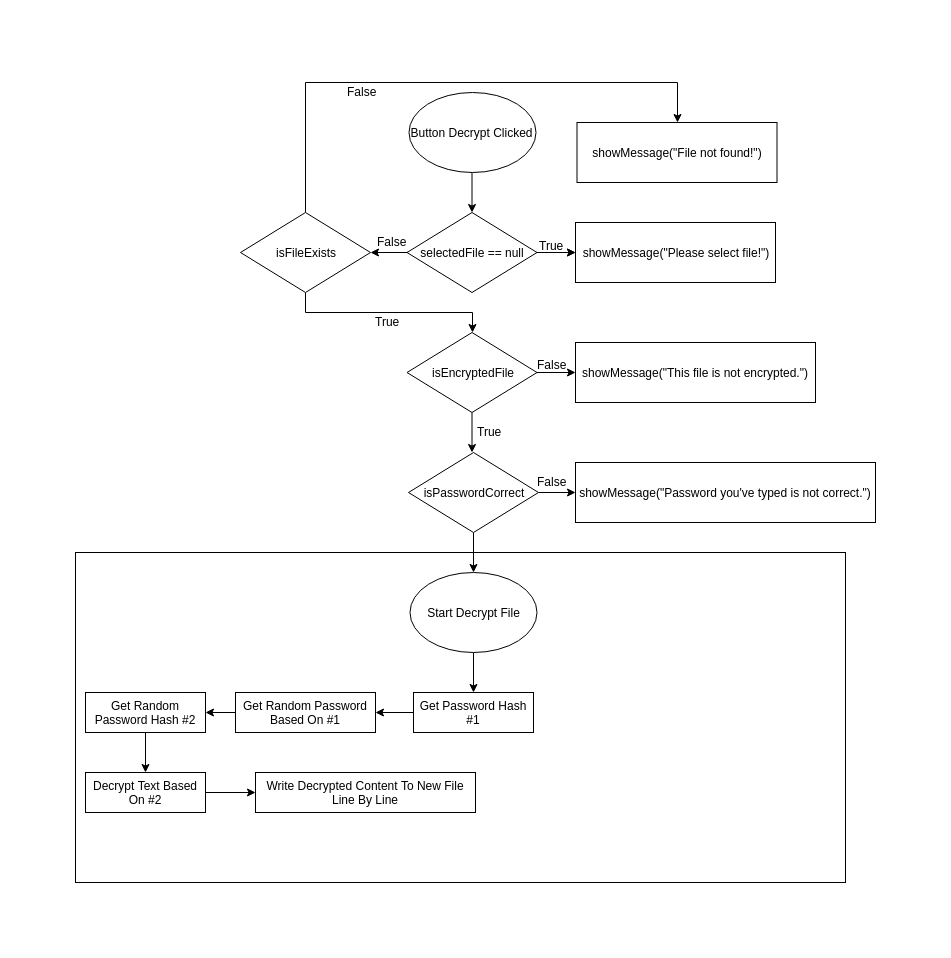

The diagram above was exported from draw.io. Its source (the exported page's mxGraphModel, read from the mxfile embedded in the PNG):
<mxGraphModel dx="1108" dy="541" grid="1" gridSize="10" guides="1" tooltips="1" connect="1" arrows="1" fold="1" page="1" pageScale="1" pageWidth="827" pageHeight="1169" math="0" shadow="0">
  <root>
    <mxCell id="0" />
    <mxCell id="1" parent="0" />
    <mxCell id="O_aHKKmYxdRlATXuyQyG-24" value="" style="rounded=0;whiteSpace=wrap;html=1;fillColor=none;" parent="1" vertex="1">
      <mxGeometry x="20" y="500" width="770" height="330" as="geometry" />
    </mxCell>
    <mxCell id="O_aHKKmYxdRlATXuyQyG-3" value="" style="edgeStyle=orthogonalEdgeStyle;rounded=0;orthogonalLoop=1;jettySize=auto;html=1;" parent="1" source="O_aHKKmYxdRlATXuyQyG-1" target="O_aHKKmYxdRlATXuyQyG-2" edge="1">
      <mxGeometry relative="1" as="geometry" />
    </mxCell>
    <mxCell id="O_aHKKmYxdRlATXuyQyG-1" value="Button Decrypt Clicked" style="ellipse;whiteSpace=wrap;html=1;" parent="1" vertex="1">
      <mxGeometry x="353" y="40" width="127" height="80" as="geometry" />
    </mxCell>
    <mxCell id="O_aHKKmYxdRlATXuyQyG-5" value="" style="edgeStyle=orthogonalEdgeStyle;rounded=0;orthogonalLoop=1;jettySize=auto;html=1;" parent="1" source="O_aHKKmYxdRlATXuyQyG-2" target="O_aHKKmYxdRlATXuyQyG-4" edge="1">
      <mxGeometry relative="1" as="geometry" />
    </mxCell>
    <mxCell id="O_aHKKmYxdRlATXuyQyG-10" value="" style="edgeStyle=orthogonalEdgeStyle;rounded=0;orthogonalLoop=1;jettySize=auto;html=1;" parent="1" source="O_aHKKmYxdRlATXuyQyG-2" target="O_aHKKmYxdRlATXuyQyG-4" edge="1">
      <mxGeometry relative="1" as="geometry" />
    </mxCell>
    <mxCell id="Hz_pXfIRrevHF8Gre1GE-6" value="" style="edgeStyle=orthogonalEdgeStyle;rounded=0;orthogonalLoop=1;jettySize=auto;html=1;" edge="1" parent="1" source="O_aHKKmYxdRlATXuyQyG-2" target="Hz_pXfIRrevHF8Gre1GE-1">
      <mxGeometry relative="1" as="geometry" />
    </mxCell>
    <mxCell id="O_aHKKmYxdRlATXuyQyG-2" value="selectedFile == null" style="rhombus;whiteSpace=wrap;html=1;" parent="1" vertex="1">
      <mxGeometry x="351.5" y="160" width="130" height="80" as="geometry" />
    </mxCell>
    <mxCell id="O_aHKKmYxdRlATXuyQyG-4" value="showMessage(&quot;Please select file!&quot;)" style="rounded=0;whiteSpace=wrap;html=1;" parent="1" vertex="1">
      <mxGeometry x="520" y="170" width="200" height="60" as="geometry" />
    </mxCell>
    <mxCell id="O_aHKKmYxdRlATXuyQyG-8" value="" style="edgeStyle=orthogonalEdgeStyle;rounded=0;orthogonalLoop=1;jettySize=auto;html=1;" parent="1" source="O_aHKKmYxdRlATXuyQyG-6" target="O_aHKKmYxdRlATXuyQyG-7" edge="1">
      <mxGeometry relative="1" as="geometry" />
    </mxCell>
    <mxCell id="O_aHKKmYxdRlATXuyQyG-14" value="" style="edgeStyle=orthogonalEdgeStyle;rounded=0;orthogonalLoop=1;jettySize=auto;html=1;" parent="1" source="O_aHKKmYxdRlATXuyQyG-6" edge="1">
      <mxGeometry relative="1" as="geometry">
        <mxPoint x="416.5" y="400" as="targetPoint" />
      </mxGeometry>
    </mxCell>
    <mxCell id="O_aHKKmYxdRlATXuyQyG-6" value="isEncryptedFile" style="rhombus;whiteSpace=wrap;html=1;" parent="1" vertex="1">
      <mxGeometry x="351.5" y="280" width="130" height="80" as="geometry" />
    </mxCell>
    <mxCell id="O_aHKKmYxdRlATXuyQyG-7" value="showMessage(&quot;This file is not encrypted.&quot;)" style="rounded=0;whiteSpace=wrap;html=1;" parent="1" vertex="1">
      <mxGeometry x="520" y="290" width="240" height="60" as="geometry" />
    </mxCell>
    <mxCell id="O_aHKKmYxdRlATXuyQyG-11" value="True" style="text;html=1;resizable=0;points=[];autosize=1;align=left;verticalAlign=top;spacingTop=-4;" parent="1" vertex="1">
      <mxGeometry x="481.5" y="184" width="40" height="20" as="geometry" />
    </mxCell>
    <mxCell id="O_aHKKmYxdRlATXuyQyG-12" value="False" style="text;html=1;resizable=0;points=[];autosize=1;align=left;verticalAlign=top;spacingTop=-4;" parent="1" vertex="1">
      <mxGeometry x="480" y="303" width="40" height="20" as="geometry" />
    </mxCell>
    <mxCell id="O_aHKKmYxdRlATXuyQyG-19" value="" style="edgeStyle=orthogonalEdgeStyle;rounded=0;orthogonalLoop=1;jettySize=auto;html=1;" parent="1" source="O_aHKKmYxdRlATXuyQyG-16" target="O_aHKKmYxdRlATXuyQyG-18" edge="1">
      <mxGeometry relative="1" as="geometry" />
    </mxCell>
    <mxCell id="O_aHKKmYxdRlATXuyQyG-23" value="" style="edgeStyle=orthogonalEdgeStyle;rounded=0;orthogonalLoop=1;jettySize=auto;html=1;" parent="1" source="O_aHKKmYxdRlATXuyQyG-16" target="O_aHKKmYxdRlATXuyQyG-21" edge="1">
      <mxGeometry relative="1" as="geometry" />
    </mxCell>
    <mxCell id="O_aHKKmYxdRlATXuyQyG-16" value="isPasswordCorrect" style="rhombus;whiteSpace=wrap;html=1;" parent="1" vertex="1">
      <mxGeometry x="353" y="400" width="130" height="80" as="geometry" />
    </mxCell>
    <mxCell id="O_aHKKmYxdRlATXuyQyG-18" value="showMessage(&quot;Password you've typed is not correct.&quot;)" style="rounded=0;whiteSpace=wrap;html=1;" parent="1" vertex="1">
      <mxGeometry x="520" y="410" width="300" height="60" as="geometry" />
    </mxCell>
    <mxCell id="O_aHKKmYxdRlATXuyQyG-20" value="False" style="text;html=1;resizable=0;points=[];autosize=1;align=left;verticalAlign=top;spacingTop=-4;" parent="1" vertex="1">
      <mxGeometry x="480" y="420" width="40" height="20" as="geometry" />
    </mxCell>
    <mxCell id="O_aHKKmYxdRlATXuyQyG-26" value="" style="edgeStyle=orthogonalEdgeStyle;rounded=0;orthogonalLoop=1;jettySize=auto;html=1;" parent="1" source="O_aHKKmYxdRlATXuyQyG-21" target="O_aHKKmYxdRlATXuyQyG-25" edge="1">
      <mxGeometry relative="1" as="geometry" />
    </mxCell>
    <mxCell id="O_aHKKmYxdRlATXuyQyG-21" value="Start Decrypt File" style="ellipse;whiteSpace=wrap;html=1;" parent="1" vertex="1">
      <mxGeometry x="354.5" y="520" width="127" height="80" as="geometry" />
    </mxCell>
    <mxCell id="O_aHKKmYxdRlATXuyQyG-28" value="" style="edgeStyle=orthogonalEdgeStyle;rounded=0;orthogonalLoop=1;jettySize=auto;html=1;" parent="1" source="O_aHKKmYxdRlATXuyQyG-25" target="O_aHKKmYxdRlATXuyQyG-27" edge="1">
      <mxGeometry relative="1" as="geometry" />
    </mxCell>
    <mxCell id="O_aHKKmYxdRlATXuyQyG-25" value="Get Password Hash #1" style="rounded=0;whiteSpace=wrap;html=1;fillColor=none;" parent="1" vertex="1">
      <mxGeometry x="358" y="640" width="120" height="40" as="geometry" />
    </mxCell>
    <mxCell id="O_aHKKmYxdRlATXuyQyG-30" value="" style="edgeStyle=orthogonalEdgeStyle;rounded=0;orthogonalLoop=1;jettySize=auto;html=1;" parent="1" source="O_aHKKmYxdRlATXuyQyG-27" target="O_aHKKmYxdRlATXuyQyG-29" edge="1">
      <mxGeometry relative="1" as="geometry" />
    </mxCell>
    <mxCell id="O_aHKKmYxdRlATXuyQyG-27" value="Get Random Password Based On #1" style="rounded=0;whiteSpace=wrap;html=1;fillColor=none;" parent="1" vertex="1">
      <mxGeometry x="180" y="640" width="140" height="40" as="geometry" />
    </mxCell>
    <mxCell id="O_aHKKmYxdRlATXuyQyG-32" value="" style="edgeStyle=orthogonalEdgeStyle;rounded=0;orthogonalLoop=1;jettySize=auto;html=1;" parent="1" source="O_aHKKmYxdRlATXuyQyG-29" target="O_aHKKmYxdRlATXuyQyG-31" edge="1">
      <mxGeometry relative="1" as="geometry" />
    </mxCell>
    <mxCell id="O_aHKKmYxdRlATXuyQyG-29" value="Get Random Password Hash #2" style="rounded=0;whiteSpace=wrap;html=1;fillColor=none;" parent="1" vertex="1">
      <mxGeometry x="30" y="640" width="120" height="40" as="geometry" />
    </mxCell>
    <mxCell id="O_aHKKmYxdRlATXuyQyG-34" value="" style="edgeStyle=orthogonalEdgeStyle;rounded=0;orthogonalLoop=1;jettySize=auto;html=1;" parent="1" source="O_aHKKmYxdRlATXuyQyG-31" target="O_aHKKmYxdRlATXuyQyG-33" edge="1">
      <mxGeometry relative="1" as="geometry" />
    </mxCell>
    <mxCell id="O_aHKKmYxdRlATXuyQyG-31" value="Decrypt Text Based On #2" style="rounded=0;whiteSpace=wrap;html=1;fillColor=none;" parent="1" vertex="1">
      <mxGeometry x="30" y="720" width="120" height="40" as="geometry" />
    </mxCell>
    <mxCell id="O_aHKKmYxdRlATXuyQyG-33" value="Write Decrypted Content To New File Line By Line" style="rounded=0;whiteSpace=wrap;html=1;fillColor=none;" parent="1" vertex="1">
      <mxGeometry x="200" y="720" width="220" height="40" as="geometry" />
    </mxCell>
    <mxCell id="Hz_pXfIRrevHF8Gre1GE-4" value="" style="edgeStyle=orthogonalEdgeStyle;rounded=0;orthogonalLoop=1;jettySize=auto;html=1;entryX=0.5;entryY=0;entryDx=0;entryDy=0;" edge="1" parent="1" source="Hz_pXfIRrevHF8Gre1GE-1" target="Hz_pXfIRrevHF8Gre1GE-2">
      <mxGeometry relative="1" as="geometry">
        <mxPoint x="250" y="80" as="targetPoint" />
        <Array as="points">
          <mxPoint x="250" y="30" />
          <mxPoint x="622" y="30" />
        </Array>
      </mxGeometry>
    </mxCell>
    <mxCell id="Hz_pXfIRrevHF8Gre1GE-9" value="" style="edgeStyle=orthogonalEdgeStyle;rounded=0;orthogonalLoop=1;jettySize=auto;html=1;entryX=0.5;entryY=0;entryDx=0;entryDy=0;" edge="1" parent="1" source="Hz_pXfIRrevHF8Gre1GE-1" target="O_aHKKmYxdRlATXuyQyG-6">
      <mxGeometry relative="1" as="geometry">
        <mxPoint x="250" y="320" as="targetPoint" />
        <Array as="points">
          <mxPoint x="250" y="260" />
          <mxPoint x="417" y="260" />
        </Array>
      </mxGeometry>
    </mxCell>
    <mxCell id="Hz_pXfIRrevHF8Gre1GE-1" value="isFileExists" style="rhombus;whiteSpace=wrap;html=1;" vertex="1" parent="1">
      <mxGeometry x="185" y="160" width="130" height="80" as="geometry" />
    </mxCell>
    <mxCell id="Hz_pXfIRrevHF8Gre1GE-2" value="showMessage(&quot;File not found!&quot;)" style="rounded=0;whiteSpace=wrap;html=1;" vertex="1" parent="1">
      <mxGeometry x="521.5" y="70" width="200" height="60" as="geometry" />
    </mxCell>
    <mxCell id="Hz_pXfIRrevHF8Gre1GE-5" value="False" style="text;html=1;resizable=0;points=[];autosize=1;align=left;verticalAlign=top;spacingTop=-4;" vertex="1" parent="1">
      <mxGeometry x="290" y="30" width="40" height="20" as="geometry" />
    </mxCell>
    <mxCell id="Hz_pXfIRrevHF8Gre1GE-7" value="False" style="text;html=1;resizable=0;points=[];autosize=1;align=left;verticalAlign=top;spacingTop=-4;" vertex="1" parent="1">
      <mxGeometry x="320" y="180" width="40" height="20" as="geometry" />
    </mxCell>
    <mxCell id="Hz_pXfIRrevHF8Gre1GE-11" value="True" style="text;html=1;resizable=0;points=[];autosize=1;align=left;verticalAlign=top;spacingTop=-4;" vertex="1" parent="1">
      <mxGeometry x="318" y="260" width="40" height="20" as="geometry" />
    </mxCell>
    <mxCell id="Hz_pXfIRrevHF8Gre1GE-12" value="True" style="text;html=1;resizable=0;points=[];autosize=1;align=left;verticalAlign=top;spacingTop=-4;" vertex="1" parent="1">
      <mxGeometry x="420" y="370" width="40" height="20" as="geometry" />
    </mxCell>
  </root>
</mxGraphModel>